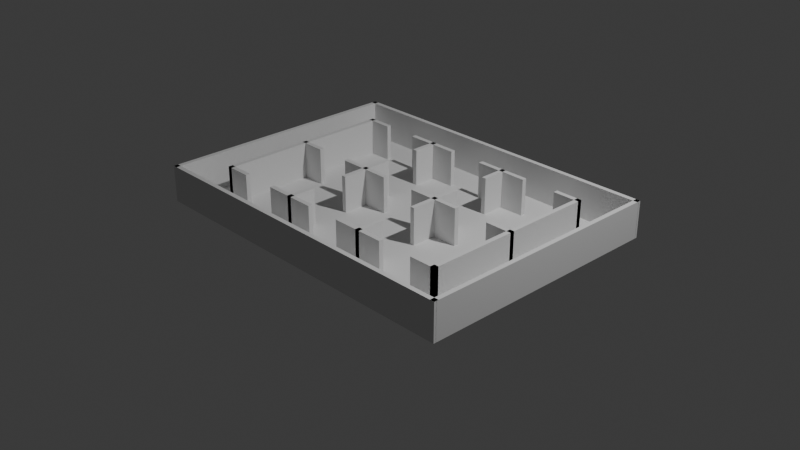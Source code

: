 # Source: maze_map.blend  (saved by Blender 5.2.45; exported with 4.5.12 LTS)
import bpy
from mathutils import Matrix  # noqa: F401  (used for matrix-valued properties, if any)

bpy.ops.wm.read_factory_settings(use_empty=True)
scene = bpy.context.scene
scene.name = 'Scene'

# ---- collections
col_collection = bpy.data.collections.new('Collection'); scene.collection.children.link(col_collection)

# ---- world
world_world = bpy.data.worlds.new('World'); scene.world = world_world
world_world.use_nodes = True; world_world.node_tree.nodes.clear()
_N = world_world.node_tree.nodes; _L = world_world.node_tree.links
n0 = _N.new('ShaderNodeOutputWorld'); n0.name = 'World Output'; n0.location = (200, 100)
n1 = _N.new('ShaderNodeBackground'); n1.name = 'Background'; n1.location = (-200, 100)
n1.inputs[0].default_value = (0.05088, 0.05088, 0.05088, 1.0)
_L.new(n1.outputs[0], n0.inputs[0])
n0.is_active_output = True
world_world.color = (0.05088, 0.05088, 0.05088)
world_world.sun_shadow_jitter_overblur = 0.0

# ---- cameras
cam_camera = bpy.data.cameras.new('Camera')
cam_camera.clip_end = 100.0
cam_camera.ortho_scale = 7.314

# ---- lights
light_light = bpy.data.lights.new('Light', 'POINT')
light_light.energy = 1000.0
light_light.shadow_soft_size = 0.1

# ---- meshes
me_plane = bpy.data.meshes.new('Plane')
me_plane.from_pydata([(-1.9, -1.4, 0.0), (1.9, -1.4, 0.0), (-1.9, 1.4, 0.0), (1.9, 1.4, 0.0)], [], [(0, 1, 3, 2)])
_uv = me_plane.uv_layers.new(name='UVMap')
_uv.uv.foreach_set('vector', [0.0, 0.0, 1.0, 0.0, 1.0, 1.0, 0.0, 1.0])
me_plane.update()
me_cube_014 = bpy.data.meshes.new('Cube.014')
me_cube_014.from_pydata([(-0.025, -1.0, -0.2), (-0.025, -1.0, 0.2), (-0.025, 1.0, -0.2), (-0.025, 1.0, 0.2), (0.025, -1.0, -0.2), (0.025, -1.0, 0.2), (0.025, 1.0, -0.2), (0.025, 1.0, 0.2)], [], [(0, 1, 3, 2), (2, 3, 7, 6), (6, 7, 5, 4), (4, 5, 1, 0), (2, 6, 4, 0), (7, 3, 1, 5)])
_uv = me_cube_014.uv_layers.new(name='UVMap')
_uv.uv.foreach_set('vector', [0.375, 0.0, 0.625, 0.0, 0.625, 0.25, 0.375, 0.25, 0.375, 0.25, 0.625, 0.25, 0.625, 0.5, 0.375, 0.5, 0.375, 0.5, 0.625, 0.5, 0.625, 0.75, 0.375, 0.75, 0.375, 0.75, 0.625, 0.75, 0.625, 1.0, 0.375, 1.0, 0.125, 0.5, 0.375, 0.5, 0.375, 0.75, 0.125, 0.75, 0.625, 0.5, 0.875, 0.5, 0.875, 0.75, 0.625, 0.75])
me_cube_014.update()
me_cube_015 = bpy.data.meshes.new('Cube.015')
me_cube_015.from_pydata([(-0.025, -1.0, -0.2), (-0.025, -1.0, 0.2), (-0.025, 1.0, -0.2), (-0.025, 1.0, 0.2), (0.025, -1.0, -0.2), (0.025, -1.0, 0.2), (0.025, 1.0, -0.2), (0.025, 1.0, 0.2)], [], [(0, 1, 3, 2), (2, 3, 7, 6), (6, 7, 5, 4), (4, 5, 1, 0), (2, 6, 4, 0), (7, 3, 1, 5)])
_uv = me_cube_015.uv_layers.new(name='UVMap')
_uv.uv.foreach_set('vector', [0.375, 0.0, 0.625, 0.0, 0.625, 0.25, 0.375, 0.25, 0.375, 0.25, 0.625, 0.25, 0.625, 0.5, 0.375, 0.5, 0.375, 0.5, 0.625, 0.5, 0.625, 0.75, 0.375, 0.75, 0.375, 0.75, 0.625, 0.75, 0.625, 1.0, 0.375, 1.0, 0.125, 0.5, 0.375, 0.5, 0.375, 0.75, 0.125, 0.75, 0.625, 0.5, 0.875, 0.5, 0.875, 0.75, 0.625, 0.75])
me_cube_015.update()
me_cube_027 = bpy.data.meshes.new('Cube.027')
me_cube_027.from_pydata([(-0.15, -0.025, -0.2), (-0.15, -0.025, 0.2), (-0.15, 0.025, -0.2), (-0.15, 0.025, 0.2), (0.15, -0.025, -0.2), (0.15, -0.025, 0.2), (0.15, 0.025, -0.2), (0.15, 0.025, 0.2)], [], [(0, 1, 3, 2), (2, 3, 7, 6), (6, 7, 5, 4), (4, 5, 1, 0), (2, 6, 4, 0), (7, 3, 1, 5)])
_uv = me_cube_027.uv_layers.new(name='UVMap')
_uv.uv.foreach_set('vector', [0.375, 0.0, 0.625, 0.0, 0.625, 0.25, 0.375, 0.25, 0.375, 0.25, 0.625, 0.25, 0.625, 0.5, 0.375, 0.5, 0.375, 0.5, 0.625, 0.5, 0.625, 0.75, 0.375, 0.75, 0.375, 0.75, 0.625, 0.75, 0.625, 1.0, 0.375, 1.0, 0.125, 0.5, 0.375, 0.5, 0.375, 0.75, 0.125, 0.75, 0.625, 0.5, 0.875, 0.5, 0.875, 0.75, 0.625, 0.75])
me_cube_027.update()
me_cube_028 = bpy.data.meshes.new('Cube.028')
me_cube_028.from_pydata([(-0.3, -0.025, -0.2), (-0.3, -0.025, 0.2), (-0.3, 0.025, -0.2), (-0.3, 0.025, 0.2), (0.3, -0.025, -0.2), (0.3, -0.025, 0.2), (0.3, 0.025, -0.2), (0.3, 0.025, 0.2)], [], [(0, 1, 3, 2), (2, 3, 7, 6), (6, 7, 5, 4), (4, 5, 1, 0), (2, 6, 4, 0), (7, 3, 1, 5)])
_uv = me_cube_028.uv_layers.new(name='UVMap')
_uv.uv.foreach_set('vector', [0.375, 0.0, 0.625, 0.0, 0.625, 0.25, 0.375, 0.25, 0.375, 0.25, 0.625, 0.25, 0.625, 0.5, 0.375, 0.5, 0.375, 0.5, 0.625, 0.5, 0.625, 0.75, 0.375, 0.75, 0.375, 0.75, 0.625, 0.75, 0.625, 1.0, 0.375, 1.0, 0.125, 0.5, 0.375, 0.5, 0.375, 0.75, 0.125, 0.75, 0.625, 0.5, 0.875, 0.5, 0.875, 0.75, 0.625, 0.75])
me_cube_028.update()
me_cube_029 = bpy.data.meshes.new('Cube.029')
me_cube_029.from_pydata([(-0.3, -0.025, -0.2), (-0.3, -0.025, 0.2), (-0.3, 0.025, -0.2), (-0.3, 0.025, 0.2), (0.3, -0.025, -0.2), (0.3, -0.025, 0.2), (0.3, 0.025, -0.2), (0.3, 0.025, 0.2)], [], [(0, 1, 3, 2), (2, 3, 7, 6), (6, 7, 5, 4), (4, 5, 1, 0), (2, 6, 4, 0), (7, 3, 1, 5)])
_uv = me_cube_029.uv_layers.new(name='UVMap')
_uv.uv.foreach_set('vector', [0.375, 0.0, 0.625, 0.0, 0.625, 0.25, 0.375, 0.25, 0.375, 0.25, 0.625, 0.25, 0.625, 0.5, 0.375, 0.5, 0.375, 0.5, 0.625, 0.5, 0.625, 0.75, 0.375, 0.75, 0.375, 0.75, 0.625, 0.75, 0.625, 1.0, 0.375, 1.0, 0.125, 0.5, 0.375, 0.5, 0.375, 0.75, 0.125, 0.75, 0.625, 0.5, 0.875, 0.5, 0.875, 0.75, 0.625, 0.75])
me_cube_029.update()
me_cube_030 = bpy.data.meshes.new('Cube.030')
me_cube_030.from_pydata([(-0.15, -0.025, -0.2), (-0.15, -0.025, 0.2), (-0.15, 0.025, -0.2), (-0.15, 0.025, 0.2), (0.15, -0.025, -0.2), (0.15, -0.025, 0.2), (0.15, 0.025, -0.2), (0.15, 0.025, 0.2)], [], [(0, 1, 3, 2), (2, 3, 7, 6), (6, 7, 5, 4), (4, 5, 1, 0), (2, 6, 4, 0), (7, 3, 1, 5)])
_uv = me_cube_030.uv_layers.new(name='UVMap')
_uv.uv.foreach_set('vector', [0.375, 0.0, 0.625, 0.0, 0.625, 0.25, 0.375, 0.25, 0.375, 0.25, 0.625, 0.25, 0.625, 0.5, 0.375, 0.5, 0.375, 0.5, 0.625, 0.5, 0.625, 0.75, 0.375, 0.75, 0.375, 0.75, 0.625, 0.75, 0.625, 1.0, 0.375, 1.0, 0.125, 0.5, 0.375, 0.5, 0.375, 0.75, 0.125, 0.75, 0.625, 0.5, 0.875, 0.5, 0.875, 0.75, 0.625, 0.75])
me_cube_030.update()
me_cube_031 = bpy.data.meshes.new('Cube.031')
me_cube_031.from_pydata([(-0.15, -0.025, -0.2), (-0.15, -0.025, 0.2), (-0.15, 0.025, -0.2), (-0.15, 0.025, 0.2), (0.15, -0.025, -0.2), (0.15, -0.025, 0.2), (0.15, 0.025, -0.2), (0.15, 0.025, 0.2)], [], [(0, 1, 3, 2), (2, 3, 7, 6), (6, 7, 5, 4), (4, 5, 1, 0), (2, 6, 4, 0), (7, 3, 1, 5)])
_uv = me_cube_031.uv_layers.new(name='UVMap')
_uv.uv.foreach_set('vector', [0.375, 0.0, 0.625, 0.0, 0.625, 0.25, 0.375, 0.25, 0.375, 0.25, 0.625, 0.25, 0.625, 0.5, 0.375, 0.5, 0.375, 0.5, 0.625, 0.5, 0.625, 0.75, 0.375, 0.75, 0.375, 0.75, 0.625, 0.75, 0.625, 1.0, 0.375, 1.0, 0.125, 0.5, 0.375, 0.5, 0.375, 0.75, 0.125, 0.75, 0.625, 0.5, 0.875, 0.5, 0.875, 0.75, 0.625, 0.75])
me_cube_031.update()
me_cube_032 = bpy.data.meshes.new('Cube.032')
me_cube_032.from_pydata([(-0.3, -0.025, -0.2), (-0.3, -0.025, 0.2), (-0.3, 0.025, -0.2), (-0.3, 0.025, 0.2), (0.3, -0.025, -0.2), (0.3, -0.025, 0.2), (0.3, 0.025, -0.2), (0.3, 0.025, 0.2)], [], [(0, 1, 3, 2), (2, 3, 7, 6), (6, 7, 5, 4), (4, 5, 1, 0), (2, 6, 4, 0), (7, 3, 1, 5)])
_uv = me_cube_032.uv_layers.new(name='UVMap')
_uv.uv.foreach_set('vector', [0.375, 0.0, 0.625, 0.0, 0.625, 0.25, 0.375, 0.25, 0.375, 0.25, 0.625, 0.25, 0.625, 0.5, 0.375, 0.5, 0.375, 0.5, 0.625, 0.5, 0.625, 0.75, 0.375, 0.75, 0.375, 0.75, 0.625, 0.75, 0.625, 1.0, 0.375, 1.0, 0.125, 0.5, 0.375, 0.5, 0.375, 0.75, 0.125, 0.75, 0.625, 0.5, 0.875, 0.5, 0.875, 0.75, 0.625, 0.75])
me_cube_032.update()
me_cube_033 = bpy.data.meshes.new('Cube.033')
me_cube_033.from_pydata([(-0.3, -0.025, -0.2), (-0.3, -0.025, 0.2), (-0.3, 0.025, -0.2), (-0.3, 0.025, 0.2), (0.3, -0.025, -0.2), (0.3, -0.025, 0.2), (0.3, 0.025, -0.2), (0.3, 0.025, 0.2)], [], [(0, 1, 3, 2), (2, 3, 7, 6), (6, 7, 5, 4), (4, 5, 1, 0), (2, 6, 4, 0), (7, 3, 1, 5)])
_uv = me_cube_033.uv_layers.new(name='UVMap')
_uv.uv.foreach_set('vector', [0.375, 0.0, 0.625, 0.0, 0.625, 0.25, 0.375, 0.25, 0.375, 0.25, 0.625, 0.25, 0.625, 0.5, 0.375, 0.5, 0.375, 0.5, 0.625, 0.5, 0.625, 0.75, 0.375, 0.75, 0.375, 0.75, 0.625, 0.75, 0.625, 1.0, 0.375, 1.0, 0.125, 0.5, 0.375, 0.5, 0.375, 0.75, 0.125, 0.75, 0.625, 0.5, 0.875, 0.5, 0.875, 0.75, 0.625, 0.75])
me_cube_033.update()
me_cube_034 = bpy.data.meshes.new('Cube.034')
me_cube_034.from_pydata([(-0.15, -0.025, -0.2), (-0.15, -0.025, 0.2), (-0.15, 0.025, -0.2), (-0.15, 0.025, 0.2), (0.15, -0.025, -0.2), (0.15, -0.025, 0.2), (0.15, 0.025, -0.2), (0.15, 0.025, 0.2)], [], [(0, 1, 3, 2), (2, 3, 7, 6), (6, 7, 5, 4), (4, 5, 1, 0), (2, 6, 4, 0), (7, 3, 1, 5)])
_uv = me_cube_034.uv_layers.new(name='UVMap')
_uv.uv.foreach_set('vector', [0.375, 0.0, 0.625, 0.0, 0.625, 0.25, 0.375, 0.25, 0.375, 0.25, 0.625, 0.25, 0.625, 0.5, 0.375, 0.5, 0.375, 0.5, 0.625, 0.5, 0.625, 0.75, 0.375, 0.75, 0.375, 0.75, 0.625, 0.75, 0.625, 1.0, 0.375, 1.0, 0.125, 0.5, 0.375, 0.5, 0.375, 0.75, 0.125, 0.75, 0.625, 0.5, 0.875, 0.5, 0.875, 0.75, 0.625, 0.75])
me_cube_034.update()
me_cube_035 = bpy.data.meshes.new('Cube.035')
me_cube_035.from_pydata([(-0.15, -0.025, -0.2), (-0.15, -0.025, 0.2), (-0.15, 0.025, -0.2), (-0.15, 0.025, 0.2), (0.15, -0.025, -0.2), (0.15, -0.025, 0.2), (0.15, 0.025, -0.2), (0.15, 0.025, 0.2)], [], [(0, 1, 3, 2), (2, 3, 7, 6), (6, 7, 5, 4), (4, 5, 1, 0), (2, 6, 4, 0), (7, 3, 1, 5)])
_uv = me_cube_035.uv_layers.new(name='UVMap')
_uv.uv.foreach_set('vector', [0.375, 0.0, 0.625, 0.0, 0.625, 0.25, 0.375, 0.25, 0.375, 0.25, 0.625, 0.25, 0.625, 0.5, 0.375, 0.5, 0.375, 0.5, 0.625, 0.5, 0.625, 0.75, 0.375, 0.75, 0.375, 0.75, 0.625, 0.75, 0.625, 1.0, 0.375, 1.0, 0.125, 0.5, 0.375, 0.5, 0.375, 0.75, 0.125, 0.75, 0.625, 0.5, 0.875, 0.5, 0.875, 0.75, 0.625, 0.75])
me_cube_035.update()
me_cube_036 = bpy.data.meshes.new('Cube.036')
me_cube_036.from_pydata([(-0.3, -0.025, -0.2), (-0.3, -0.025, 0.2), (-0.3, 0.025, -0.2), (-0.3, 0.025, 0.2), (0.3, -0.025, -0.2), (0.3, -0.025, 0.2), (0.3, 0.025, -0.2), (0.3, 0.025, 0.2)], [], [(0, 1, 3, 2), (2, 3, 7, 6), (6, 7, 5, 4), (4, 5, 1, 0), (2, 6, 4, 0), (7, 3, 1, 5)])
_uv = me_cube_036.uv_layers.new(name='UVMap')
_uv.uv.foreach_set('vector', [0.375, 0.0, 0.625, 0.0, 0.625, 0.25, 0.375, 0.25, 0.375, 0.25, 0.625, 0.25, 0.625, 0.5, 0.375, 0.5, 0.375, 0.5, 0.625, 0.5, 0.625, 0.75, 0.375, 0.75, 0.375, 0.75, 0.625, 0.75, 0.625, 1.0, 0.375, 1.0, 0.125, 0.5, 0.375, 0.5, 0.375, 0.75, 0.125, 0.75, 0.625, 0.5, 0.875, 0.5, 0.875, 0.75, 0.625, 0.75])
me_cube_036.update()
me_cube_037 = bpy.data.meshes.new('Cube.037')
me_cube_037.from_pydata([(-0.3, -0.025, -0.2), (-0.3, -0.025, 0.2), (-0.3, 0.025, -0.2), (-0.3, 0.025, 0.2), (0.3, -0.025, -0.2), (0.3, -0.025, 0.2), (0.3, 0.025, -0.2), (0.3, 0.025, 0.2)], [], [(0, 1, 3, 2), (2, 3, 7, 6), (6, 7, 5, 4), (4, 5, 1, 0), (2, 6, 4, 0), (7, 3, 1, 5)])
_uv = me_cube_037.uv_layers.new(name='UVMap')
_uv.uv.foreach_set('vector', [0.375, 0.0, 0.625, 0.0, 0.625, 0.25, 0.375, 0.25, 0.375, 0.25, 0.625, 0.25, 0.625, 0.5, 0.375, 0.5, 0.375, 0.5, 0.625, 0.5, 0.625, 0.75, 0.375, 0.75, 0.375, 0.75, 0.625, 0.75, 0.625, 1.0, 0.375, 1.0, 0.125, 0.5, 0.375, 0.5, 0.375, 0.75, 0.125, 0.75, 0.625, 0.5, 0.875, 0.5, 0.875, 0.75, 0.625, 0.75])
me_cube_037.update()
me_cube_038 = bpy.data.meshes.new('Cube.038')
me_cube_038.from_pydata([(-0.05, -0.025, -0.1), (-0.05, -0.025, 0.1), (-0.05, 0.025, -0.1), (-0.05, 0.025, 0.1), (0.05, -0.025, -0.1), (0.05, -0.025, 0.1), (0.05, 0.025, -0.1), (0.05, 0.025, 0.1)], [], [(0, 1, 3, 2), (2, 3, 7, 6), (6, 7, 5, 4), (4, 5, 1, 0), (2, 6, 4, 0), (7, 3, 1, 5)])
_uv = me_cube_038.uv_layers.new(name='UVMap')
_uv.uv.foreach_set('vector', [0.375, 0.0, 0.625, 0.0, 0.625, 0.25, 0.375, 0.25, 0.375, 0.25, 0.625, 0.25, 0.625, 0.5, 0.375, 0.5, 0.375, 0.5, 0.625, 0.5, 0.625, 0.75, 0.375, 0.75, 0.375, 0.75, 0.625, 0.75, 0.625, 1.0, 0.375, 1.0, 0.125, 0.5, 0.375, 0.5, 0.375, 0.75, 0.125, 0.75, 0.625, 0.5, 0.875, 0.5, 0.875, 0.75, 0.625, 0.75])
me_cube_038.update()
me_cube_039 = bpy.data.meshes.new('Cube.039')
me_cube_039.from_pydata([(-0.15, -0.025, -0.2), (-0.15, -0.025, 0.2), (-0.15, 0.025, -0.2), (-0.15, 0.025, 0.2), (0.15, -0.025, -0.2), (0.15, -0.025, 0.2), (0.15, 0.025, -0.2), (0.15, 0.025, 0.2)], [], [(0, 1, 3, 2), (2, 3, 7, 6), (6, 7, 5, 4), (4, 5, 1, 0), (2, 6, 4, 0), (7, 3, 1, 5)])
_uv = me_cube_039.uv_layers.new(name='UVMap')
_uv.uv.foreach_set('vector', [0.375, 0.0, 0.625, 0.0, 0.625, 0.25, 0.375, 0.25, 0.375, 0.25, 0.625, 0.25, 0.625, 0.5, 0.375, 0.5, 0.375, 0.5, 0.625, 0.5, 0.625, 0.75, 0.375, 0.75, 0.375, 0.75, 0.625, 0.75, 0.625, 1.0, 0.375, 1.0, 0.125, 0.5, 0.375, 0.5, 0.375, 0.75, 0.125, 0.75, 0.625, 0.5, 0.875, 0.5, 0.875, 0.75, 0.625, 0.75])
me_cube_039.update()
me_cube_041 = bpy.data.meshes.new('Cube.041')
me_cube_041.from_pydata([(-0.025, -0.3, -0.2), (-0.025, -0.3, 0.2), (-0.025, 0.3, -0.2), (-0.025, 0.3, 0.2), (0.025, -0.3, -0.2), (0.025, -0.3, 0.2), (0.025, 0.3, -0.2), (0.025, 0.3, 0.2)], [], [(0, 1, 3, 2), (2, 3, 7, 6), (6, 7, 5, 4), (4, 5, 1, 0), (2, 6, 4, 0), (7, 3, 1, 5)])
_uv = me_cube_041.uv_layers.new(name='UVMap')
_uv.uv.foreach_set('vector', [0.375, 0.0, 0.625, 0.0, 0.625, 0.25, 0.375, 0.25, 0.375, 0.25, 0.625, 0.25, 0.625, 0.5, 0.375, 0.5, 0.375, 0.5, 0.625, 0.5, 0.625, 0.75, 0.375, 0.75, 0.375, 0.75, 0.625, 0.75, 0.625, 1.0, 0.375, 1.0, 0.125, 0.5, 0.375, 0.5, 0.375, 0.75, 0.125, 0.75, 0.625, 0.5, 0.875, 0.5, 0.875, 0.75, 0.625, 0.75])
me_cube_041.update()
me_cube_042 = bpy.data.meshes.new('Cube.042')
me_cube_042.from_pydata([(-0.025, -0.3, -0.2), (-0.025, -0.3, 0.2), (-0.025, 0.3, -0.2), (-0.025, 0.3, 0.2), (0.025, -0.3, -0.2), (0.025, -0.3, 0.2), (0.025, 0.3, -0.2), (0.025, 0.3, 0.2)], [], [(0, 1, 3, 2), (2, 3, 7, 6), (6, 7, 5, 4), (4, 5, 1, 0), (2, 6, 4, 0), (7, 3, 1, 5)])
_uv = me_cube_042.uv_layers.new(name='UVMap')
_uv.uv.foreach_set('vector', [0.375, 0.0, 0.625, 0.0, 0.625, 0.25, 0.375, 0.25, 0.375, 0.25, 0.625, 0.25, 0.625, 0.5, 0.375, 0.5, 0.375, 0.5, 0.625, 0.5, 0.625, 0.75, 0.375, 0.75, 0.375, 0.75, 0.625, 0.75, 0.625, 1.0, 0.375, 1.0, 0.125, 0.5, 0.375, 0.5, 0.375, 0.75, 0.125, 0.75, 0.625, 0.5, 0.875, 0.5, 0.875, 0.75, 0.625, 0.75])
me_cube_042.update()
me_cube_043 = bpy.data.meshes.new('Cube.043')
me_cube_043.from_pydata([(-0.025, -0.15, -0.2), (-0.025, -0.15, 0.2), (-0.025, 0.15, -0.2), (-0.025, 0.15, 0.2), (0.025, -0.15, -0.2), (0.025, -0.15, 0.2), (0.025, 0.15, -0.2), (0.025, 0.15, 0.2)], [], [(0, 1, 3, 2), (2, 3, 7, 6), (6, 7, 5, 4), (4, 5, 1, 0), (2, 6, 4, 0), (7, 3, 1, 5)])
_uv = me_cube_043.uv_layers.new(name='UVMap')
_uv.uv.foreach_set('vector', [0.375, 0.0, 0.625, 0.0, 0.625, 0.25, 0.375, 0.25, 0.375, 0.25, 0.625, 0.25, 0.625, 0.5, 0.375, 0.5, 0.375, 0.5, 0.625, 0.5, 0.625, 0.75, 0.375, 0.75, 0.375, 0.75, 0.625, 0.75, 0.625, 1.0, 0.375, 1.0, 0.125, 0.5, 0.375, 0.5, 0.375, 0.75, 0.125, 0.75, 0.625, 0.5, 0.875, 0.5, 0.875, 0.75, 0.625, 0.75])
me_cube_043.update()
me_cube_045 = bpy.data.meshes.new('Cube.045')
me_cube_045.from_pydata([(-0.025, -0.15, -0.2), (-0.025, -0.15, 0.2), (-0.025, 0.15, -0.2), (-0.025, 0.15, 0.2), (0.025, -0.15, -0.2), (0.025, -0.15, 0.2), (0.025, 0.15, -0.2), (0.025, 0.15, 0.2)], [], [(0, 1, 3, 2), (2, 3, 7, 6), (6, 7, 5, 4), (4, 5, 1, 0), (2, 6, 4, 0), (7, 3, 1, 5)])
_uv = me_cube_045.uv_layers.new(name='UVMap')
_uv.uv.foreach_set('vector', [0.375, 0.0, 0.625, 0.0, 0.625, 0.25, 0.375, 0.25, 0.375, 0.25, 0.625, 0.25, 0.625, 0.5, 0.375, 0.5, 0.375, 0.5, 0.625, 0.5, 0.625, 0.75, 0.375, 0.75, 0.375, 0.75, 0.625, 0.75, 0.625, 1.0, 0.375, 1.0, 0.125, 0.5, 0.375, 0.5, 0.375, 0.75, 0.125, 0.75, 0.625, 0.5, 0.875, 0.5, 0.875, 0.75, 0.625, 0.75])
me_cube_045.update()
me_cube_046 = bpy.data.meshes.new('Cube.046')
me_cube_046.from_pydata([(-0.025, -0.15, -0.2), (-0.025, -0.15, 0.2), (-0.025, 0.15, -0.2), (-0.025, 0.15, 0.2), (0.025, -0.15, -0.2), (0.025, -0.15, 0.2), (0.025, 0.15, -0.2), (0.025, 0.15, 0.2)], [], [(0, 1, 3, 2), (2, 3, 7, 6), (6, 7, 5, 4), (4, 5, 1, 0), (2, 6, 4, 0), (7, 3, 1, 5)])
_uv = me_cube_046.uv_layers.new(name='UVMap')
_uv.uv.foreach_set('vector', [0.375, 0.0, 0.625, 0.0, 0.625, 0.25, 0.375, 0.25, 0.375, 0.25, 0.625, 0.25, 0.625, 0.5, 0.375, 0.5, 0.375, 0.5, 0.625, 0.5, 0.625, 0.75, 0.375, 0.75, 0.375, 0.75, 0.625, 0.75, 0.625, 1.0, 0.375, 1.0, 0.125, 0.5, 0.375, 0.5, 0.375, 0.75, 0.125, 0.75, 0.625, 0.5, 0.875, 0.5, 0.875, 0.75, 0.625, 0.75])
me_cube_046.update()
me_cube_047 = bpy.data.meshes.new('Cube.047')
me_cube_047.from_pydata([(-0.025, -0.15, -0.2), (-0.025, -0.15, 0.2), (-0.025, 0.15, -0.2), (-0.025, 0.15, 0.2), (0.025, -0.15, -0.2), (0.025, -0.15, 0.2), (0.025, 0.15, -0.2), (0.025, 0.15, 0.2)], [], [(0, 1, 3, 2), (2, 3, 7, 6), (6, 7, 5, 4), (4, 5, 1, 0), (2, 6, 4, 0), (7, 3, 1, 5)])
_uv = me_cube_047.uv_layers.new(name='UVMap')
_uv.uv.foreach_set('vector', [0.375, 0.0, 0.625, 0.0, 0.625, 0.25, 0.375, 0.25, 0.375, 0.25, 0.625, 0.25, 0.625, 0.5, 0.375, 0.5, 0.375, 0.5, 0.625, 0.5, 0.625, 0.75, 0.375, 0.75, 0.375, 0.75, 0.625, 0.75, 0.625, 1.0, 0.375, 1.0, 0.125, 0.5, 0.375, 0.5, 0.375, 0.75, 0.125, 0.75, 0.625, 0.5, 0.875, 0.5, 0.875, 0.75, 0.625, 0.75])
me_cube_047.update()
me_cube_048 = bpy.data.meshes.new('Cube.048')
me_cube_048.from_pydata([(-0.025, -1.4, -0.2), (-0.025, -1.4, 0.2), (-0.025, 1.4, -0.2), (-0.025, 1.4, 0.2), (0.025, -1.4, -0.2), (0.025, -1.4, 0.2), (0.025, 1.4, -0.2), (0.025, 1.4, 0.2)], [], [(0, 1, 3, 2), (2, 3, 7, 6), (6, 7, 5, 4), (4, 5, 1, 0), (2, 6, 4, 0), (7, 3, 1, 5)])
_uv = me_cube_048.uv_layers.new(name='UVMap')
_uv.uv.foreach_set('vector', [0.375, 0.0, 0.625, 0.0, 0.625, 0.25, 0.375, 0.25, 0.375, 0.25, 0.625, 0.25, 0.625, 0.5, 0.375, 0.5, 0.375, 0.5, 0.625, 0.5, 0.625, 0.75, 0.375, 0.75, 0.375, 0.75, 0.625, 0.75, 0.625, 1.0, 0.375, 1.0, 0.125, 0.5, 0.375, 0.5, 0.375, 0.75, 0.125, 0.75, 0.625, 0.5, 0.875, 0.5, 0.875, 0.75, 0.625, 0.75])
me_cube_048.update()
me_cube_049 = bpy.data.meshes.new('Cube.049')
me_cube_049.from_pydata([(-0.025, -1.4, -0.2), (-0.025, -1.4, 0.2), (-0.025, 1.4, -0.2), (-0.025, 1.4, 0.2), (0.025, -1.4, -0.2), (0.025, -1.4, 0.2), (0.025, 1.4, -0.2), (0.025, 1.4, 0.2)], [], [(0, 1, 3, 2), (2, 3, 7, 6), (6, 7, 5, 4), (4, 5, 1, 0), (2, 6, 4, 0), (7, 3, 1, 5)])
_uv = me_cube_049.uv_layers.new(name='UVMap')
_uv.uv.foreach_set('vector', [0.375, 0.0, 0.625, 0.0, 0.625, 0.25, 0.375, 0.25, 0.375, 0.25, 0.625, 0.25, 0.625, 0.5, 0.375, 0.5, 0.375, 0.5, 0.625, 0.5, 0.625, 0.75, 0.375, 0.75, 0.375, 0.75, 0.625, 0.75, 0.625, 1.0, 0.375, 1.0, 0.125, 0.5, 0.375, 0.5, 0.375, 0.75, 0.125, 0.75, 0.625, 0.5, 0.875, 0.5, 0.875, 0.75, 0.625, 0.75])
me_cube_049.update()
me_cube_050 = bpy.data.meshes.new('Cube.050')
me_cube_050.from_pydata([(-0.025, -1.9, -0.2), (-0.025, -1.9, 0.2), (-0.025, 1.9, -0.2), (-0.025, 1.9, 0.2), (0.025, -1.9, -0.2), (0.025, -1.9, 0.2), (0.025, 1.9, -0.2), (0.025, 1.9, 0.2)], [], [(0, 1, 3, 2), (2, 3, 7, 6), (6, 7, 5, 4), (4, 5, 1, 0), (2, 6, 4, 0), (7, 3, 1, 5)])
_uv = me_cube_050.uv_layers.new(name='UVMap')
_uv.uv.foreach_set('vector', [0.375, 0.0, 0.625, 0.0, 0.625, 0.25, 0.375, 0.25, 0.375, 0.25, 0.625, 0.25, 0.625, 0.5, 0.375, 0.5, 0.375, 0.5, 0.625, 0.5, 0.625, 0.75, 0.375, 0.75, 0.375, 0.75, 0.625, 0.75, 0.625, 1.0, 0.375, 1.0, 0.125, 0.5, 0.375, 0.5, 0.375, 0.75, 0.125, 0.75, 0.625, 0.5, 0.875, 0.5, 0.875, 0.75, 0.625, 0.75])
me_cube_050.update()
me_cube_051 = bpy.data.meshes.new('Cube.051')
me_cube_051.from_pydata([(-0.025, -1.9, -0.2), (-0.025, -1.9, 0.2), (-0.025, 1.9, -0.2), (-0.025, 1.9, 0.2), (0.025, -1.9, -0.2), (0.025, -1.9, 0.2), (0.025, 1.9, -0.2), (0.025, 1.9, 0.2)], [], [(0, 1, 3, 2), (2, 3, 7, 6), (6, 7, 5, 4), (4, 5, 1, 0), (2, 6, 4, 0), (7, 3, 1, 5)])
_uv = me_cube_051.uv_layers.new(name='UVMap')
_uv.uv.foreach_set('vector', [0.375, 0.0, 0.625, 0.0, 0.625, 0.25, 0.375, 0.25, 0.375, 0.25, 0.625, 0.25, 0.625, 0.5, 0.375, 0.5, 0.375, 0.5, 0.625, 0.5, 0.625, 0.75, 0.375, 0.75, 0.375, 0.75, 0.625, 0.75, 0.625, 1.0, 0.375, 1.0, 0.125, 0.5, 0.375, 0.5, 0.375, 0.75, 0.125, 0.75, 0.625, 0.5, 0.875, 0.5, 0.875, 0.75, 0.625, 0.75])
me_cube_051.update()

# ---- objects
ob_light = bpy.data.objects.new('Light', light_light)
ob_camera = bpy.data.objects.new('Camera', cam_camera)
ob_plane = bpy.data.objects.new('Plane', me_plane)
ob_cube = bpy.data.objects.new('Cube', me_cube_014)
ob_cube_001 = bpy.data.objects.new('Cube.001', me_cube_015)
ob_cube_002 = bpy.data.objects.new('Cube.002', me_cube_027)
ob_cube_003 = bpy.data.objects.new('Cube.003', me_cube_028)
ob_cube_004 = bpy.data.objects.new('Cube.004', me_cube_029)
ob_cube_005 = bpy.data.objects.new('Cube.005', me_cube_030)
ob_cube_006 = bpy.data.objects.new('Cube.006', me_cube_031)
ob_cube_007 = bpy.data.objects.new('Cube.007', me_cube_032)
ob_cube_008 = bpy.data.objects.new('Cube.008', me_cube_033)
ob_cube_009 = bpy.data.objects.new('Cube.009', me_cube_034)
ob_cube_010 = bpy.data.objects.new('Cube.010', me_cube_035)
ob_cube_011 = bpy.data.objects.new('Cube.011', me_cube_036)
ob_cube_012 = bpy.data.objects.new('Cube.012', me_cube_037)
ob_cube_013 = bpy.data.objects.new('Cube.013', me_cube_038)
ob_cube_014 = bpy.data.objects.new('Cube.014', me_cube_039)
ob_cube_015 = bpy.data.objects.new('Cube.015', me_cube_041)
ob_cube_016 = bpy.data.objects.new('Cube.016', me_cube_042)
ob_cube_017 = bpy.data.objects.new('Cube.017', me_cube_043)
ob_cube_019 = bpy.data.objects.new('Cube.019', me_cube_045)
ob_cube_020 = bpy.data.objects.new('Cube.020', me_cube_046)
ob_cube_021 = bpy.data.objects.new('Cube.021', me_cube_047)
ob_cube_018 = bpy.data.objects.new('Cube.018', me_cube_048)
ob_cube_022 = bpy.data.objects.new('Cube.022', me_cube_049)
ob_cube_023 = bpy.data.objects.new('Cube.023', me_cube_050)
ob_cube_024 = bpy.data.objects.new('Cube.024', me_cube_051)

# ---- transforms, parenting, visibility, modifiers, constraints
ob_light.location = (4.076, 1.005, 5.904)
ob_light.rotation_euler = (0.6503, 0.05522, 1.866)
ob_light.lock_rotations_4d = False
ob_light.empty_display_type = 'ARROWS'
ob_light.color = (0.0, 0.0, 0.0, 0.0)
ob_light.lineart.crease_threshold = 0.0
ob_camera.location = (7.359, -6.926, 4.958)
ob_camera.rotation_euler = (1.109, 0.0, 0.8149)
ob_camera.lock_rotations_4d = False
ob_camera.empty_display_type = 'ARROWS'
ob_camera.color = (0.0, 0.0, 0.0, 0.0)
ob_camera.display_type = 'WIRE'
ob_camera.lineart.crease_threshold = 0.0
ob_plane.location = (0.0, 0.0, 0.0)
ob_cube.location = (-1.475, 0.0, 0.2)
ob_cube_001.location = (1.475, 0.0, 0.2)
ob_cube_002.location = (-1.35, 0.975, 0.2)
ob_cube_003.location = (-0.5, 0.975, 0.2)
ob_cube_004.location = (0.5, 0.975, 0.2)
ob_cube_005.location = (1.35, 0.975, 0.2)
ob_cube_006.location = (-1.35, 0.0, 0.2)
ob_cube_007.location = (-0.5, 0.0, 0.2)
ob_cube_008.location = (0.5, 0.0, 0.2)
ob_cube_009.location = (1.35, 0.0, 0.2)
ob_cube_010.location = (-1.35, -0.975, 0.2)
ob_cube_011.location = (-0.5, -0.975, 0.2)
ob_cube_012.location = (0.5, -0.975, 0.2)
ob_cube_013.location = (1.45, 0.975, 0.1)
ob_cube_014.location = (1.35, -0.975, 0.2)
ob_cube_015.location = (0.5, 0.0, 0.2)
ob_cube_016.location = (-0.5, 0.0, 0.2)
ob_cube_017.location = (-0.5, 0.85, 0.2)
ob_cube_019.location = (0.5, 0.85, 0.2)
ob_cube_020.location = (-0.5, -0.85, 0.2)
ob_cube_021.location = (0.5, -0.85, 0.2)
ob_cube_018.location = (-1.875, 0.0, 0.2)
ob_cube_022.location = (1.875, 0.0, 0.2)
ob_cube_023.location = (0.0, -1.375, 0.2)
ob_cube_023.rotation_euler = (0.0, 0.0, 1.571)
ob_cube_024.location = (0.0, 1.375, 0.2)
ob_cube_024.rotation_euler = (0.0, 0.0, 1.571)

# ---- collection membership
col_collection.objects.link(ob_light)
col_collection.objects.link(ob_camera)
col_collection.objects.link(ob_plane)
col_collection.objects.link(ob_cube)
col_collection.objects.link(ob_cube_001)
col_collection.objects.link(ob_cube_002)
col_collection.objects.link(ob_cube_003)
col_collection.objects.link(ob_cube_004)
col_collection.objects.link(ob_cube_005)
col_collection.objects.link(ob_cube_006)
col_collection.objects.link(ob_cube_007)
col_collection.objects.link(ob_cube_008)
col_collection.objects.link(ob_cube_009)
col_collection.objects.link(ob_cube_010)
col_collection.objects.link(ob_cube_011)
col_collection.objects.link(ob_cube_012)
col_collection.objects.link(ob_cube_013)
col_collection.objects.link(ob_cube_014)
col_collection.objects.link(ob_cube_015)
col_collection.objects.link(ob_cube_016)
col_collection.objects.link(ob_cube_017)
col_collection.objects.link(ob_cube_019)
col_collection.objects.link(ob_cube_020)
col_collection.objects.link(ob_cube_021)
col_collection.objects.link(ob_cube_018)
col_collection.objects.link(ob_cube_022)
col_collection.objects.link(ob_cube_023)
col_collection.objects.link(ob_cube_024)

# ---- scene / render settings (as saved in the file)
scene.camera = ob_camera
scene.frame_start = 1; scene.frame_end = 250; scene.frame_set(1)
scene.render.engine = 'BLENDER_EEVEE_NEXT'
scene.render.bake_bias = 0.0
scene.render.bake_samples = 0
scene.render.compositor_device = 'GPU'
scene.eevee.use_volume_custom_range = False
scene.eevee.fast_gi_thickness_near = 0.1
scene.eevee.fast_gi_thickness_far = 0.0
scene.eevee.ray_tracing_options.screen_trace_thickness = 0.1
bpy.context.view_layer.update()
